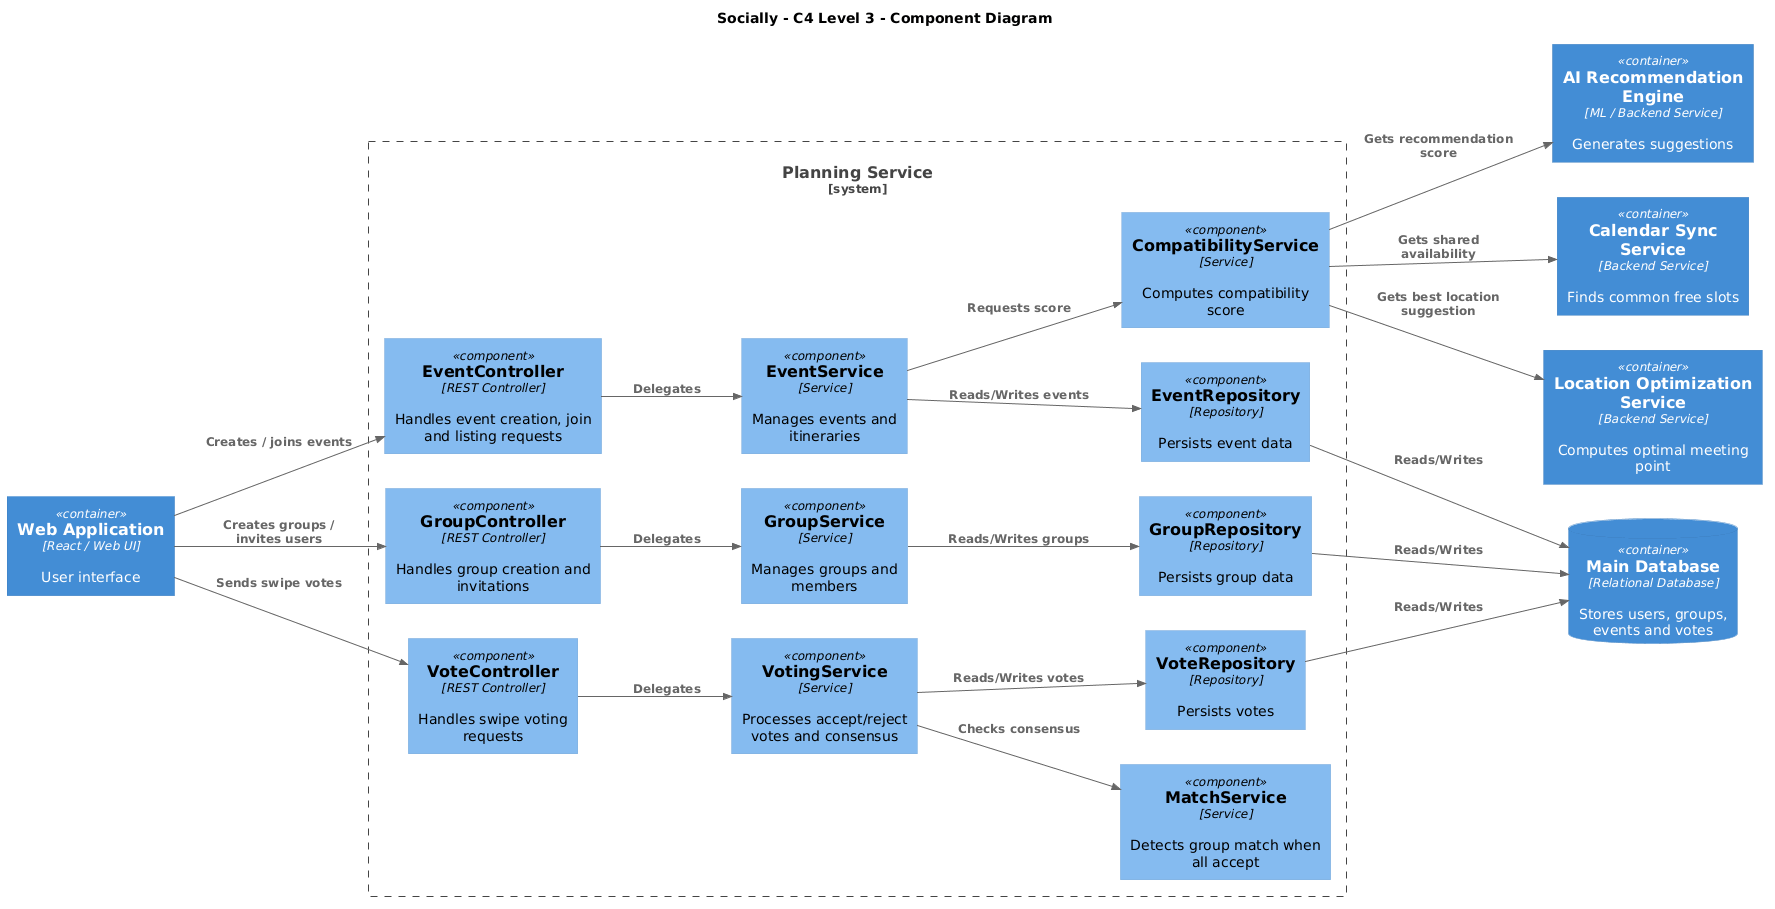

The diagram above was rendered by PlantUML. Its source (embedded in the PNG):
@startuml
!includeurl https://raw.githubusercontent.com/plantuml-stdlib/C4-PlantUML/master/C4_Component.puml

title Socially - C4 Level 3 - Component Diagram
LAYOUT_LEFT_RIGHT()

Container(web, "Web Application", "React / Web UI", "User interface")
Container(aiEngine, "AI Recommendation Engine", "ML / Backend Service", "Generates suggestions")
Container(calendarSync, "Calendar Sync Service", "Backend Service", "Finds common free slots")
Container(locationService, "Location Optimization Service", "Backend Service", "Computes optimal meeting point")
ContainerDb(db, "Main Database", "Relational Database", "Stores users, groups, events and votes")

System_Boundary(planningBoundary, "Planning Service") {

  Component(eventController, "EventController", "REST Controller", "Handles event creation, join and listing requests")
  Component(groupController, "GroupController", "REST Controller", "Handles group creation and invitations")
  Component(voteController, "VoteController", "REST Controller", "Handles swipe voting requests")

  Component(eventService, "EventService", "Service", "Manages events and itineraries")
  Component(groupService, "GroupService", "Service", "Manages groups and members")
  Component(votingService, "VotingService", "Service", "Processes accept/reject votes and consensus")
  Component(matchService, "MatchService", "Service", "Detects group match when all accept")
  Component(compatibilityService, "CompatibilityService", "Service", "Computes compatibility score")
  
  Component(eventRepository, "EventRepository", "Repository", "Persists event data")
  Component(groupRepository, "GroupRepository", "Repository", "Persists group data")
  Component(voteRepository, "VoteRepository", "Repository", "Persists votes")
}

Rel(web, eventController, "Creates / joins events")
Rel(web, groupController, "Creates groups / invites users")
Rel(web, voteController, "Sends swipe votes")

Rel(eventController, eventService, "Delegates")
Rel(groupController, groupService, "Delegates")
Rel(voteController, votingService, "Delegates")

Rel(eventService, compatibilityService, "Requests score")
Rel(eventService, eventRepository, "Reads/Writes events")
Rel(groupService, groupRepository, "Reads/Writes groups")
Rel(votingService, voteRepository, "Reads/Writes votes")
Rel(votingService, matchService, "Checks consensus")

Rel(compatibilityService, aiEngine, "Gets recommendation score")
Rel(compatibilityService, calendarSync, "Gets shared availability")
Rel(compatibilityService, locationService, "Gets best location suggestion")

Rel(eventRepository, db, "Reads/Writes")
Rel(groupRepository, db, "Reads/Writes")
Rel(voteRepository, db, "Reads/Writes")
@enduml